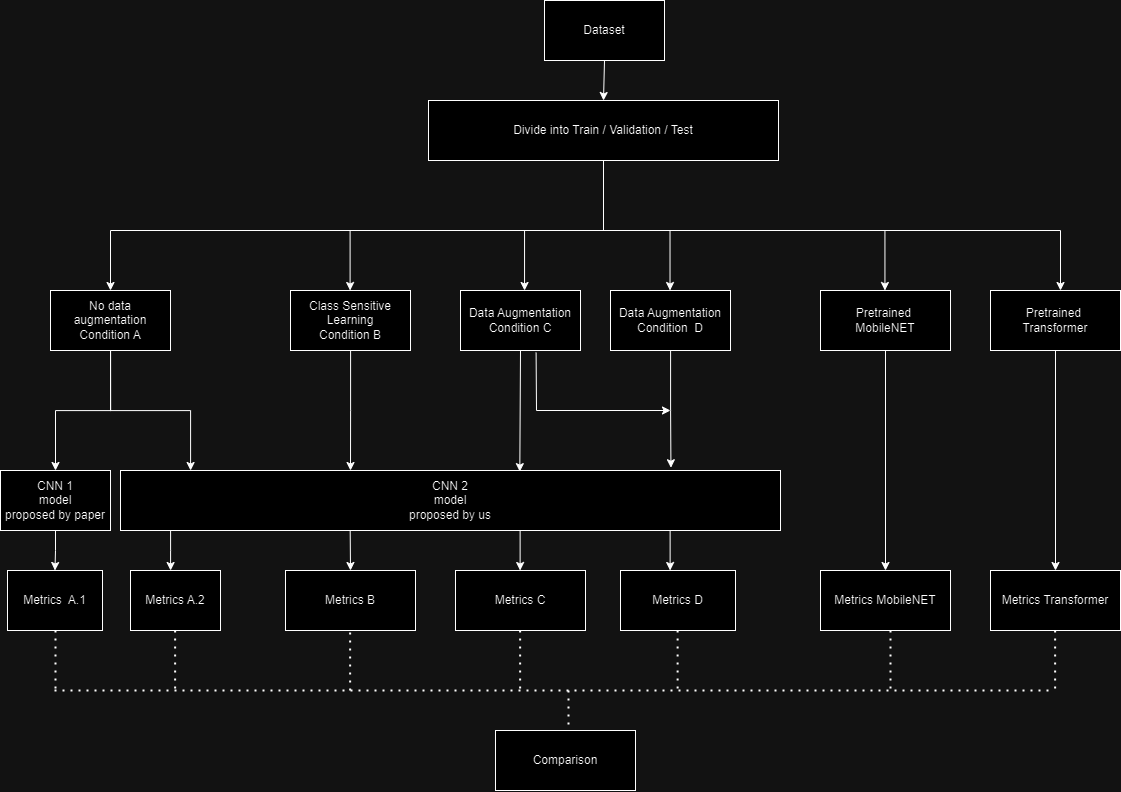

The diagram above was exported from draw.io. Its source (the exported page's mxGraphModel, read from the mxfile embedded in the PNG):
<mxGraphModel dx="1909" dy="3013" grid="1" gridSize="10" guides="1" tooltips="1" connect="1" arrows="1" fold="1" page="1" pageScale="1" pageWidth="4000" pageHeight="2000" math="0" shadow="0">
  <root>
    <mxCell id="0" />
    <mxCell id="1" parent="0" />
    <mxCell id="Y_l35wtoBxG53FWhyY2N-1" value="Dataset" style="rounded=0;whiteSpace=wrap;html=1;" parent="1" vertex="1">
      <mxGeometry x="604" y="-10" width="120" height="60" as="geometry" />
    </mxCell>
    <mxCell id="Y_l35wtoBxG53FWhyY2N-55" style="edgeStyle=orthogonalEdgeStyle;rounded=0;orthogonalLoop=1;jettySize=auto;html=1;exitX=0.5;exitY=1;exitDx=0;exitDy=0;entryX=0.5;entryY=0;entryDx=0;entryDy=0;" parent="1" source="Y_l35wtoBxG53FWhyY2N-2" target="Y_l35wtoBxG53FWhyY2N-5" edge="1">
      <mxGeometry relative="1" as="geometry" />
    </mxCell>
    <mxCell id="Y_l35wtoBxG53FWhyY2N-56" style="edgeStyle=orthogonalEdgeStyle;rounded=0;orthogonalLoop=1;jettySize=auto;html=1;" parent="1" source="Y_l35wtoBxG53FWhyY2N-2" target="Y_l35wtoBxG53FWhyY2N-29" edge="1">
      <mxGeometry relative="1" as="geometry">
        <Array as="points">
          <mxPoint x="170" y="400" />
          <mxPoint x="250" y="400" />
        </Array>
      </mxGeometry>
    </mxCell>
    <mxCell id="Y_l35wtoBxG53FWhyY2N-2" value="No data augmentation&lt;br&gt;Condition A" style="rounded=0;whiteSpace=wrap;html=1;" parent="1" vertex="1">
      <mxGeometry x="110" y="280" width="120" height="60" as="geometry" />
    </mxCell>
    <mxCell id="Y_l35wtoBxG53FWhyY2N-69" style="edgeStyle=orthogonalEdgeStyle;rounded=0;orthogonalLoop=1;jettySize=auto;html=1;" parent="1" source="Y_l35wtoBxG53FWhyY2N-3" edge="1">
      <mxGeometry relative="1" as="geometry">
        <mxPoint x="410" y="460" as="targetPoint" />
      </mxGeometry>
    </mxCell>
    <mxCell id="Y_l35wtoBxG53FWhyY2N-3" value="Class Sensitive Learning&lt;br&gt;Condition B" style="rounded=0;whiteSpace=wrap;html=1;" parent="1" vertex="1">
      <mxGeometry x="350" y="280" width="120" height="60" as="geometry" />
    </mxCell>
    <mxCell id="Y_l35wtoBxG53FWhyY2N-4" value="Data Augmentation&lt;br&gt;Condition&amp;nbsp; D" style="rounded=0;whiteSpace=wrap;html=1;" parent="1" vertex="1">
      <mxGeometry x="670" y="280" width="120" height="60" as="geometry" />
    </mxCell>
    <mxCell id="Y_l35wtoBxG53FWhyY2N-61" value="" style="edgeStyle=orthogonalEdgeStyle;rounded=0;orthogonalLoop=1;jettySize=auto;html=1;" parent="1" source="Y_l35wtoBxG53FWhyY2N-5" target="Y_l35wtoBxG53FWhyY2N-6" edge="1">
      <mxGeometry relative="1" as="geometry" />
    </mxCell>
    <mxCell id="Y_l35wtoBxG53FWhyY2N-5" value="CNN 1&lt;br&gt;model &lt;br&gt;proposed by paper" style="rounded=0;whiteSpace=wrap;html=1;" parent="1" vertex="1">
      <mxGeometry x="60" y="460" width="110" height="60" as="geometry" />
    </mxCell>
    <mxCell id="Y_l35wtoBxG53FWhyY2N-11" value="Divide into Train / Validation / Test" style="rounded=0;whiteSpace=wrap;html=1;" parent="1" vertex="1">
      <mxGeometry x="488" y="90" width="350" height="60" as="geometry" />
    </mxCell>
    <mxCell id="Y_l35wtoBxG53FWhyY2N-85" style="edgeStyle=orthogonalEdgeStyle;rounded=0;orthogonalLoop=1;jettySize=auto;html=1;entryX=0.5;entryY=0;entryDx=0;entryDy=0;" parent="1" source="Y_l35wtoBxG53FWhyY2N-13" target="Y_l35wtoBxG53FWhyY2N-81" edge="1">
      <mxGeometry relative="1" as="geometry" />
    </mxCell>
    <mxCell id="Y_l35wtoBxG53FWhyY2N-13" value="Pretrained&amp;nbsp;&lt;br&gt;MobileNET" style="rounded=0;whiteSpace=wrap;html=1;" parent="1" vertex="1">
      <mxGeometry x="880" y="280" width="130" height="60" as="geometry" />
    </mxCell>
    <mxCell id="Y_l35wtoBxG53FWhyY2N-15" value="" style="endArrow=classic;html=1;rounded=0;" parent="1" edge="1">
      <mxGeometry width="50" height="50" relative="1" as="geometry">
        <mxPoint x="209.5" y="680" as="sourcePoint" />
        <mxPoint x="209.5" y="680" as="targetPoint" />
      </mxGeometry>
    </mxCell>
    <mxCell id="Y_l35wtoBxG53FWhyY2N-21" value="" style="endArrow=none;html=1;rounded=0;" parent="1" edge="1">
      <mxGeometry width="50" height="50" relative="1" as="geometry">
        <mxPoint x="170" y="220" as="sourcePoint" />
        <mxPoint x="1120" y="220" as="targetPoint" />
      </mxGeometry>
    </mxCell>
    <mxCell id="Y_l35wtoBxG53FWhyY2N-22" value="" style="endArrow=classic;html=1;rounded=0;entryX=0.5;entryY=0;entryDx=0;entryDy=0;" parent="1" target="Y_l35wtoBxG53FWhyY2N-2" edge="1">
      <mxGeometry width="50" height="50" relative="1" as="geometry">
        <mxPoint x="170" y="220" as="sourcePoint" />
        <mxPoint x="430" y="280" as="targetPoint" />
      </mxGeometry>
    </mxCell>
    <mxCell id="Y_l35wtoBxG53FWhyY2N-24" value="" style="endArrow=classic;html=1;rounded=0;entryX=0.5;entryY=0;entryDx=0;entryDy=0;" parent="1" edge="1">
      <mxGeometry width="50" height="50" relative="1" as="geometry">
        <mxPoint x="729.52" y="220" as="sourcePoint" />
        <mxPoint x="729.52" y="280" as="targetPoint" />
      </mxGeometry>
    </mxCell>
    <mxCell id="Y_l35wtoBxG53FWhyY2N-25" value="" style="endArrow=classic;html=1;rounded=0;entryX=0.5;entryY=0;entryDx=0;entryDy=0;exitX=0.5;exitY=1;exitDx=0;exitDy=0;" parent="1" source="Y_l35wtoBxG53FWhyY2N-1" target="Y_l35wtoBxG53FWhyY2N-11" edge="1">
      <mxGeometry width="50" height="50" relative="1" as="geometry">
        <mxPoint x="404.5" y="70" as="sourcePoint" />
        <mxPoint x="404.5" y="110" as="targetPoint" />
      </mxGeometry>
    </mxCell>
    <mxCell id="Y_l35wtoBxG53FWhyY2N-62" value="" style="edgeStyle=orthogonalEdgeStyle;rounded=0;orthogonalLoop=1;jettySize=auto;html=1;" parent="1" source="Y_l35wtoBxG53FWhyY2N-29" target="Y_l35wtoBxG53FWhyY2N-57" edge="1">
      <mxGeometry relative="1" as="geometry">
        <Array as="points">
          <mxPoint x="230" y="540" />
          <mxPoint x="230" y="540" />
        </Array>
      </mxGeometry>
    </mxCell>
    <mxCell id="Y_l35wtoBxG53FWhyY2N-29" value="CNN 2&lt;br&gt;model &lt;br&gt;proposed by us" style="rounded=0;whiteSpace=wrap;html=1;" parent="1" vertex="1">
      <mxGeometry x="180" y="460" width="660" height="60" as="geometry" />
    </mxCell>
    <mxCell id="Y_l35wtoBxG53FWhyY2N-6" value="Metrics&amp;nbsp; A.1" style="rounded=0;whiteSpace=wrap;html=1;" parent="1" vertex="1">
      <mxGeometry x="67" y="560" width="95" height="60" as="geometry" />
    </mxCell>
    <mxCell id="Y_l35wtoBxG53FWhyY2N-40" value="Metrics B" style="rounded=0;whiteSpace=wrap;html=1;" parent="1" vertex="1">
      <mxGeometry x="345" y="560" width="130" height="60" as="geometry" />
    </mxCell>
    <mxCell id="Y_l35wtoBxG53FWhyY2N-41" value="Metrics D" style="rounded=0;whiteSpace=wrap;html=1;" parent="1" vertex="1">
      <mxGeometry x="680" y="560" width="115" height="60" as="geometry" />
    </mxCell>
    <mxCell id="Y_l35wtoBxG53FWhyY2N-57" value="Metrics A.2" style="rounded=0;whiteSpace=wrap;html=1;" parent="1" vertex="1">
      <mxGeometry x="190" y="560" width="90" height="60" as="geometry" />
    </mxCell>
    <mxCell id="Y_l35wtoBxG53FWhyY2N-64" value="" style="endArrow=none;dashed=1;html=1;dashPattern=1 3;strokeWidth=2;rounded=0;" parent="1" edge="1">
      <mxGeometry width="50" height="50" relative="1" as="geometry">
        <mxPoint x="115" y="620" as="sourcePoint" />
        <mxPoint x="115" y="680" as="targetPoint" />
      </mxGeometry>
    </mxCell>
    <mxCell id="Y_l35wtoBxG53FWhyY2N-70" style="edgeStyle=orthogonalEdgeStyle;rounded=0;orthogonalLoop=1;jettySize=auto;html=1;entryX=0.834;entryY=-0.046;entryDx=0;entryDy=0;entryPerimeter=0;" parent="1" source="Y_l35wtoBxG53FWhyY2N-4" target="Y_l35wtoBxG53FWhyY2N-29" edge="1">
      <mxGeometry relative="1" as="geometry">
        <mxPoint x="720" y="460" as="targetPoint" />
      </mxGeometry>
    </mxCell>
    <mxCell id="Y_l35wtoBxG53FWhyY2N-74" value="" style="endArrow=none;dashed=1;html=1;dashPattern=1 3;strokeWidth=2;rounded=0;" parent="1" edge="1">
      <mxGeometry width="50" height="50" relative="1" as="geometry">
        <mxPoint x="114" y="680" as="sourcePoint" />
        <mxPoint x="1110" y="680" as="targetPoint" />
      </mxGeometry>
    </mxCell>
    <mxCell id="Y_l35wtoBxG53FWhyY2N-86" style="edgeStyle=orthogonalEdgeStyle;rounded=0;orthogonalLoop=1;jettySize=auto;html=1;entryX=0.5;entryY=0;entryDx=0;entryDy=0;" parent="1" source="Y_l35wtoBxG53FWhyY2N-78" target="Y_l35wtoBxG53FWhyY2N-82" edge="1">
      <mxGeometry relative="1" as="geometry" />
    </mxCell>
    <mxCell id="Y_l35wtoBxG53FWhyY2N-78" value="Pretrained&amp;nbsp;&lt;br&gt;Transformer" style="rounded=0;whiteSpace=wrap;html=1;" parent="1" vertex="1">
      <mxGeometry x="1050" y="280" width="130" height="60" as="geometry" />
    </mxCell>
    <mxCell id="Y_l35wtoBxG53FWhyY2N-81" value="Metrics MobileNET" style="rounded=0;whiteSpace=wrap;html=1;" parent="1" vertex="1">
      <mxGeometry x="880" y="560" width="130" height="60" as="geometry" />
    </mxCell>
    <mxCell id="Y_l35wtoBxG53FWhyY2N-82" value="Metrics Transformer" style="rounded=0;whiteSpace=wrap;html=1;" parent="1" vertex="1">
      <mxGeometry x="1050" y="560" width="130" height="60" as="geometry" />
    </mxCell>
    <mxCell id="Y_l35wtoBxG53FWhyY2N-89" value="Comparison" style="rounded=0;whiteSpace=wrap;html=1;" parent="1" vertex="1">
      <mxGeometry x="555" y="720" width="140" height="60" as="geometry" />
    </mxCell>
    <mxCell id="Y_l35wtoBxG53FWhyY2N-90" value="Data Augmentation&lt;br&gt;Condition C" style="rounded=0;whiteSpace=wrap;html=1;" parent="1" vertex="1">
      <mxGeometry x="520" y="280" width="120" height="60" as="geometry" />
    </mxCell>
    <mxCell id="Y_l35wtoBxG53FWhyY2N-91" value="" style="endArrow=classic;html=1;rounded=0;entryX=0.5;entryY=0;entryDx=0;entryDy=0;" parent="1" edge="1">
      <mxGeometry width="50" height="50" relative="1" as="geometry">
        <mxPoint x="584.05" y="220" as="sourcePoint" />
        <mxPoint x="584.05" y="280" as="targetPoint" />
      </mxGeometry>
    </mxCell>
    <mxCell id="Y_l35wtoBxG53FWhyY2N-93" value="Metrics C" style="rounded=0;whiteSpace=wrap;html=1;" parent="1" vertex="1">
      <mxGeometry x="515" y="560" width="130" height="60" as="geometry" />
    </mxCell>
    <mxCell id="Y_l35wtoBxG53FWhyY2N-103" value="" style="endArrow=classic;html=1;rounded=0;exitX=0.63;exitY=1.036;exitDx=0;exitDy=0;exitPerimeter=0;" parent="1" source="Y_l35wtoBxG53FWhyY2N-90" edge="1">
      <mxGeometry width="50" height="50" relative="1" as="geometry">
        <mxPoint x="650" y="420" as="sourcePoint" />
        <mxPoint x="730" y="400" as="targetPoint" />
        <Array as="points">
          <mxPoint x="596" y="400" />
        </Array>
      </mxGeometry>
    </mxCell>
    <mxCell id="Y_l35wtoBxG53FWhyY2N-107" value="" style="endArrow=classic;html=1;rounded=0;entryX=0.5;entryY=0;entryDx=0;entryDy=0;exitX=0.348;exitY=1;exitDx=0;exitDy=0;exitPerimeter=0;" parent="1" source="Y_l35wtoBxG53FWhyY2N-29" target="Y_l35wtoBxG53FWhyY2N-40" edge="1">
      <mxGeometry width="50" height="50" relative="1" as="geometry">
        <mxPoint x="434.6600000000001" y="710.1800000000001" as="sourcePoint" />
        <mxPoint x="500" y="770" as="targetPoint" />
      </mxGeometry>
    </mxCell>
    <mxCell id="Y_l35wtoBxG53FWhyY2N-114" value="" style="endArrow=none;dashed=1;html=1;dashPattern=1 3;strokeWidth=2;rounded=0;exitX=0.5;exitY=1;exitDx=0;exitDy=0;" parent="1" edge="1">
      <mxGeometry width="50" height="50" relative="1" as="geometry">
        <mxPoint x="628.0000000000001" y="680" as="sourcePoint" />
        <mxPoint x="628.0000000000001" y="720" as="targetPoint" />
      </mxGeometry>
    </mxCell>
    <mxCell id="HxUZtiCbVJwje3b90SQS-1" value="" style="endArrow=classic;html=1;rounded=0;exitX=0.5;exitY=1;exitDx=0;exitDy=0;entryX=0.605;entryY=0.019;entryDx=0;entryDy=0;entryPerimeter=0;" edge="1" parent="1" source="Y_l35wtoBxG53FWhyY2N-90" target="Y_l35wtoBxG53FWhyY2N-29">
      <mxGeometry width="50" height="50" relative="1" as="geometry">
        <mxPoint x="530" y="440" as="sourcePoint" />
        <mxPoint x="580" y="390" as="targetPoint" />
      </mxGeometry>
    </mxCell>
    <mxCell id="HxUZtiCbVJwje3b90SQS-2" value="" style="endArrow=classic;html=1;rounded=0;entryX=0.5;entryY=0;entryDx=0;entryDy=0;exitX=0.348;exitY=1;exitDx=0;exitDy=0;exitPerimeter=0;" edge="1" parent="1">
      <mxGeometry width="50" height="50" relative="1" as="geometry">
        <mxPoint x="579.62" y="520" as="sourcePoint" />
        <mxPoint x="579.62" y="560" as="targetPoint" />
      </mxGeometry>
    </mxCell>
    <mxCell id="HxUZtiCbVJwje3b90SQS-3" value="" style="endArrow=classic;html=1;rounded=0;entryX=0.5;entryY=0;entryDx=0;entryDy=0;exitX=0.348;exitY=1;exitDx=0;exitDy=0;exitPerimeter=0;" edge="1" parent="1">
      <mxGeometry width="50" height="50" relative="1" as="geometry">
        <mxPoint x="729.62" y="520" as="sourcePoint" />
        <mxPoint x="729.62" y="560" as="targetPoint" />
      </mxGeometry>
    </mxCell>
    <mxCell id="HxUZtiCbVJwje3b90SQS-4" value="" style="endArrow=classic;html=1;rounded=0;entryX=0.5;entryY=0;entryDx=0;entryDy=0;" edge="1" parent="1">
      <mxGeometry width="50" height="50" relative="1" as="geometry">
        <mxPoint x="944.44" y="220" as="sourcePoint" />
        <mxPoint x="944.44" y="280" as="targetPoint" />
      </mxGeometry>
    </mxCell>
    <mxCell id="HxUZtiCbVJwje3b90SQS-5" value="" style="endArrow=classic;html=1;rounded=0;entryX=0.5;entryY=0;entryDx=0;entryDy=0;" edge="1" parent="1">
      <mxGeometry width="50" height="50" relative="1" as="geometry">
        <mxPoint x="1120" y="220" as="sourcePoint" />
        <mxPoint x="1120" y="280" as="targetPoint" />
      </mxGeometry>
    </mxCell>
    <mxCell id="HxUZtiCbVJwje3b90SQS-6" value="" style="endArrow=classic;html=1;rounded=0;entryX=0.5;entryY=0;entryDx=0;entryDy=0;" edge="1" parent="1">
      <mxGeometry width="50" height="50" relative="1" as="geometry">
        <mxPoint x="409.59999999999997" y="220" as="sourcePoint" />
        <mxPoint x="409.59999999999997" y="280" as="targetPoint" />
      </mxGeometry>
    </mxCell>
    <mxCell id="HxUZtiCbVJwje3b90SQS-8" value="" style="endArrow=none;html=1;rounded=0;entryX=0.5;entryY=1;entryDx=0;entryDy=0;" edge="1" parent="1" target="Y_l35wtoBxG53FWhyY2N-11">
      <mxGeometry width="50" height="50" relative="1" as="geometry">
        <mxPoint x="663" y="220" as="sourcePoint" />
        <mxPoint x="729.6500000000001" y="154.3800000000001" as="targetPoint" />
      </mxGeometry>
    </mxCell>
    <mxCell id="HxUZtiCbVJwje3b90SQS-9" value="" style="endArrow=none;dashed=1;html=1;dashPattern=1 3;strokeWidth=2;rounded=0;" edge="1" parent="1">
      <mxGeometry width="50" height="50" relative="1" as="geometry">
        <mxPoint x="409.62" y="622" as="sourcePoint" />
        <mxPoint x="409.62" y="682" as="targetPoint" />
      </mxGeometry>
    </mxCell>
    <mxCell id="HxUZtiCbVJwje3b90SQS-10" value="" style="endArrow=none;dashed=1;html=1;dashPattern=1 3;strokeWidth=2;rounded=0;" edge="1" parent="1">
      <mxGeometry width="50" height="50" relative="1" as="geometry">
        <mxPoint x="234.62" y="620" as="sourcePoint" />
        <mxPoint x="234.62" y="680" as="targetPoint" />
      </mxGeometry>
    </mxCell>
    <mxCell id="HxUZtiCbVJwje3b90SQS-11" value="" style="endArrow=none;dashed=1;html=1;dashPattern=1 3;strokeWidth=2;rounded=0;" edge="1" parent="1">
      <mxGeometry width="50" height="50" relative="1" as="geometry">
        <mxPoint x="579.62" y="620" as="sourcePoint" />
        <mxPoint x="579.62" y="680" as="targetPoint" />
      </mxGeometry>
    </mxCell>
    <mxCell id="HxUZtiCbVJwje3b90SQS-12" value="" style="endArrow=none;dashed=1;html=1;dashPattern=1 3;strokeWidth=2;rounded=0;" edge="1" parent="1">
      <mxGeometry width="50" height="50" relative="1" as="geometry">
        <mxPoint x="737.12" y="620" as="sourcePoint" />
        <mxPoint x="737.12" y="680" as="targetPoint" />
      </mxGeometry>
    </mxCell>
    <mxCell id="HxUZtiCbVJwje3b90SQS-13" value="" style="endArrow=none;dashed=1;html=1;dashPattern=1 3;strokeWidth=2;rounded=0;" edge="1" parent="1">
      <mxGeometry width="50" height="50" relative="1" as="geometry">
        <mxPoint x="950" y="620" as="sourcePoint" />
        <mxPoint x="950" y="680" as="targetPoint" />
      </mxGeometry>
    </mxCell>
    <mxCell id="HxUZtiCbVJwje3b90SQS-14" value="" style="endArrow=none;dashed=1;html=1;dashPattern=1 3;strokeWidth=2;rounded=0;" edge="1" parent="1">
      <mxGeometry width="50" height="50" relative="1" as="geometry">
        <mxPoint x="1114.62" y="620" as="sourcePoint" />
        <mxPoint x="1114.62" y="680" as="targetPoint" />
      </mxGeometry>
    </mxCell>
  </root>
</mxGraphModel>